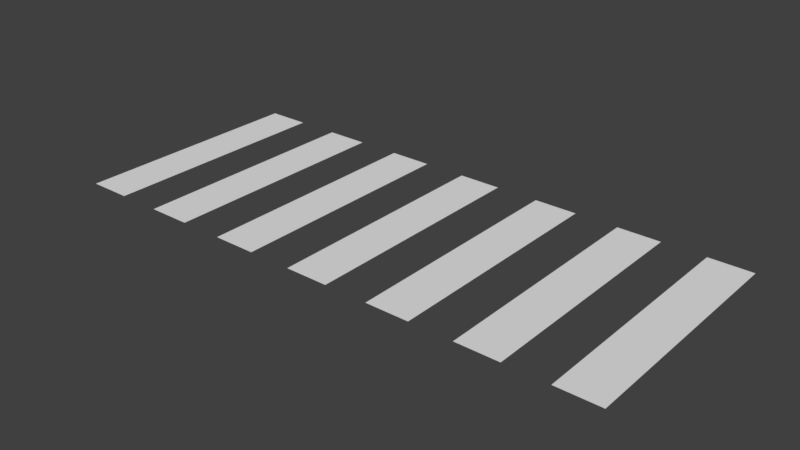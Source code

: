 # Source: strisce.blend  (saved by Blender 2.79.0; exported with 4.5.12 LTS)
import bpy
from mathutils import Matrix  # noqa: F401  (used for matrix-valued properties, if any)

bpy.ops.wm.read_factory_settings(use_empty=True)
scene = bpy.context.scene
scene.name = 'Scene'

# ---- collections
col_collection_1 = bpy.data.collections.new('Collection 1'); scene.collection.children.link(col_collection_1)

# ---- world
world_world = bpy.data.worlds.new('World'); scene.world = world_world
world_world.color = (0.05088, 0.05088, 0.05088)
world_world.use_sun_shadow = False
world_world.sun_shadow_jitter_overblur = 0.0
world_world.cycles.sampling_method = 'MANUAL'

# ---- meshes
me_plane = bpy.data.meshes.new('Plane')
me_plane.from_pydata([(-8.345e-07, 0.0, 0.0), (1.172, 0.0, 0.0), (2.344, 0.0, 0.0), (3.516, 0.0, 0.0), (4.688, 0.0, 0.0), (5.859, 0.0, 0.0), (7.031, 0.0, 0.0), (8.203, 0.0, 0.0), (9.375, 0.0, 0.0), (10.55, 0.0, 0.0), (11.72, 0.0, 0.0), (12.89, 0.0, 0.0), (14.06, 0.0, 0.0), (15.23, 0.0, 0.0), (15.23, 6.523, 0.0), (14.06, 6.523, 0.0), (12.89, 6.523, 0.0), (11.72, 6.523, 0.0), (10.55, 6.523, 0.0), (9.375, 6.523, 0.0), (8.203, 6.523, 0.0), (7.031, 6.523, 0.0), (5.859, 6.523, 0.0), (4.688, 6.523, 0.0), (3.516, 6.523, 0.0), (2.344, 6.523, 0.0), (1.172, 6.523, 0.0), (-8.345e-07, 6.523, 0.0)], [], [(0, 1, 26, 27), (2, 3, 24, 25), (4, 5, 22, 23), (6, 7, 20, 21), (8, 9, 18, 19), (10, 11, 16, 17), (12, 13, 14, 15)])
me_plane.use_remesh_preserve_volume = False
me_plane.use_remesh_preserve_attributes = False
me_plane.use_mirror_vertex_groups = False
me_plane.update()

# ---- objects
ob_plane = bpy.data.objects.new('Plane', me_plane)

# ---- transforms, parenting, visibility, modifiers, constraints
ob_plane.location = (0.0, 0.0, 0.0)
ob_plane.lineart.crease_threshold = 0.0

# ---- collection membership
col_collection_1.objects.link(ob_plane)

# ---- scene / render settings (as saved in the file)
scene.frame_start = 1; scene.frame_end = 250; scene.frame_set(1)
scene.render.engine = 'BLENDER_EEVEE_NEXT'
scene.render.resolution_percentage = 50
scene.render.dither_intensity = 0.0
scene.cycles.use_denoising = False
scene.cycles.samples = 128
scene.cycles.sampling_pattern = 'TABULATED_SOBOL'
scene.cycles.use_adaptive_sampling = False
scene.cycles.use_light_tree = False
scene.cycles.blur_glossy = 0.0
scene.cycles.sample_clamp_indirect = 0.0
scene.view_settings.view_transform = 'Standard'
bpy.context.view_layer.update()

# ---- added for rendering (the .blend has no active camera and no usable light): camera, sun
cam_auto = bpy.data.cameras.new('AutoCamera')
cam_auto.lens = 50.0
cam_auto.sensor_width = 36.0
cam_auto.clip_end = 1000.0
ob_auto_camera = bpy.data.objects.new('AutoCamera', cam_auto)
scene.collection.objects.link(ob_auto_camera)
ob_auto_camera.location = (22.9502, -15.138, 12.2664)
ob_auto_camera.rotation_euler = (1.09748, -7.21219e-08, 0.694738)
scene.camera = ob_auto_camera
light_auto_sun = bpy.data.lights.new('AutoSun', 'SUN')
light_auto_sun.energy = 3.0
light_auto_sun.angle = 0.0523599
ob_auto_sun = bpy.data.objects.new('AutoSun', light_auto_sun)
scene.collection.objects.link(ob_auto_sun)
ob_auto_sun.rotation_euler = (0.872665, 0.174533, 0.523599)
bpy.context.view_layer.update()
